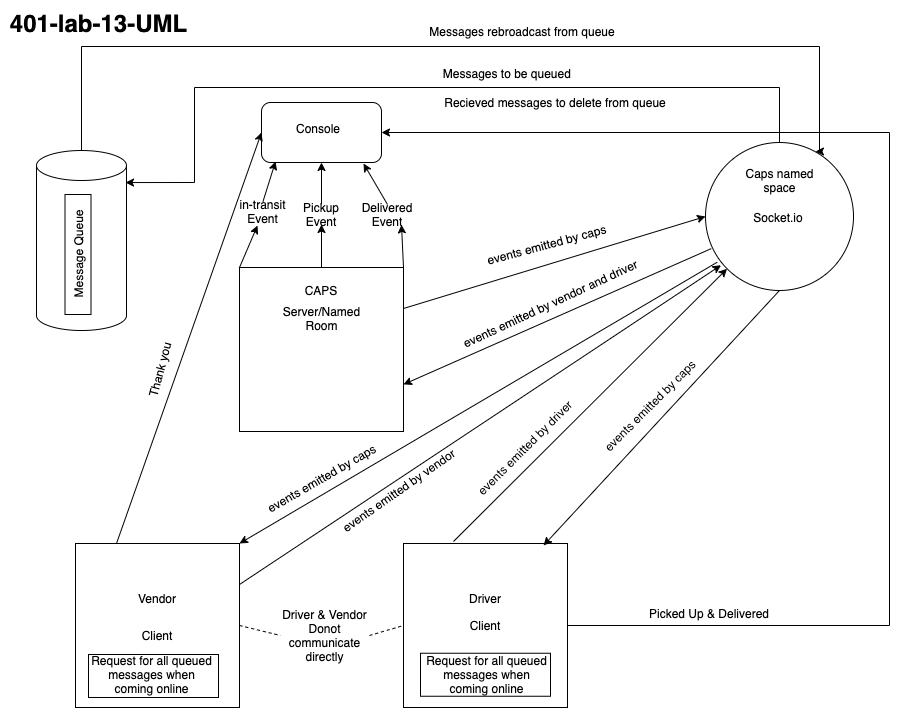

The diagram above was exported from draw.io. Its source (the exported page's mxGraphModel, read from the mxfile embedded in the PNG):
<mxGraphModel dx="911" dy="1067" grid="0" gridSize="10" guides="1" tooltips="1" connect="1" arrows="1" fold="1" page="0" pageScale="1" pageWidth="850" pageHeight="1100" math="0" shadow="0">
  <root>
    <mxCell id="0" />
    <mxCell id="1" parent="0" />
    <mxCell id="Yxjmmub_Bs9TzOwdyAuo-6" value="" style="rounded=0;whiteSpace=wrap;html=1;" vertex="1" parent="1">
      <mxGeometry x="635.5" y="604" width="130" height="43" as="geometry" />
    </mxCell>
    <mxCell id="v0KNbOx6X0lOELBakrsq-1" value="" style="whiteSpace=wrap;html=1;aspect=fixed;" parent="1" vertex="1">
      <mxGeometry x="454" y="217" width="164" height="164" as="geometry" />
    </mxCell>
    <mxCell id="v0KNbOx6X0lOELBakrsq-35" style="edgeStyle=orthogonalEdgeStyle;rounded=0;orthogonalLoop=1;jettySize=auto;html=1;exitX=1;exitY=0.5;exitDx=0;exitDy=0;entryX=1;entryY=0.5;entryDx=0;entryDy=0;" parent="1" source="v0KNbOx6X0lOELBakrsq-2" target="v0KNbOx6X0lOELBakrsq-10" edge="1">
      <mxGeometry relative="1" as="geometry">
        <mxPoint x="1086" y="38" as="targetPoint" />
        <Array as="points">
          <mxPoint x="1104" y="575" />
          <mxPoint x="1104" y="82" />
        </Array>
      </mxGeometry>
    </mxCell>
    <mxCell id="v0KNbOx6X0lOELBakrsq-2" value="" style="whiteSpace=wrap;html=1;aspect=fixed;" parent="1" vertex="1">
      <mxGeometry x="618" y="493" width="164" height="164" as="geometry" />
    </mxCell>
    <mxCell id="v0KNbOx6X0lOELBakrsq-3" value="" style="whiteSpace=wrap;html=1;aspect=fixed;" parent="1" vertex="1">
      <mxGeometry x="290" y="493" width="164" height="164" as="geometry" />
    </mxCell>
    <mxCell id="Yxjmmub_Bs9TzOwdyAuo-10" style="edgeStyle=orthogonalEdgeStyle;rounded=0;orthogonalLoop=1;jettySize=auto;html=1;exitX=0.5;exitY=0;exitDx=0;exitDy=0;entryX=0.989;entryY=0.178;entryDx=0;entryDy=0;entryPerimeter=0;" edge="1" parent="1" source="v0KNbOx6X0lOELBakrsq-4" target="Yxjmmub_Bs9TzOwdyAuo-8">
      <mxGeometry relative="1" as="geometry">
        <mxPoint x="838" y="13" as="targetPoint" />
        <Array as="points">
          <mxPoint x="994" y="37" />
          <mxPoint x="409" y="37" />
          <mxPoint x="409" y="132" />
        </Array>
      </mxGeometry>
    </mxCell>
    <mxCell id="v0KNbOx6X0lOELBakrsq-4" value="" style="ellipse;whiteSpace=wrap;html=1;aspect=fixed;" parent="1" vertex="1">
      <mxGeometry x="920" y="92" width="148" height="148" as="geometry" />
    </mxCell>
    <mxCell id="v0KNbOx6X0lOELBakrsq-5" value="&lt;font style=&quot;font-size: 24px&quot;&gt;&lt;b&gt;401-lab-13-UML&lt;/b&gt;&lt;/font&gt;" style="text;html=1;strokeColor=none;fillColor=none;align=center;verticalAlign=middle;whiteSpace=wrap;rounded=0;" parent="1" vertex="1">
      <mxGeometry x="215" y="-50" width="197" height="46" as="geometry" />
    </mxCell>
    <mxCell id="v0KNbOx6X0lOELBakrsq-6" value="Socket.io" style="text;html=1;strokeColor=none;fillColor=none;align=center;verticalAlign=middle;whiteSpace=wrap;rounded=0;" parent="1" vertex="1">
      <mxGeometry x="973" y="157" width="40" height="20" as="geometry" />
    </mxCell>
    <mxCell id="v0KNbOx6X0lOELBakrsq-7" value="CAPS" style="text;html=1;strokeColor=none;fillColor=none;align=center;verticalAlign=middle;whiteSpace=wrap;rounded=0;" parent="1" vertex="1">
      <mxGeometry x="516" y="230" width="40" height="20" as="geometry" />
    </mxCell>
    <mxCell id="v0KNbOx6X0lOELBakrsq-8" value="Vendor" style="text;html=1;strokeColor=none;fillColor=none;align=center;verticalAlign=middle;whiteSpace=wrap;rounded=0;" parent="1" vertex="1">
      <mxGeometry x="352" y="538" width="40" height="20" as="geometry" />
    </mxCell>
    <mxCell id="v0KNbOx6X0lOELBakrsq-9" value="Driver" style="text;html=1;strokeColor=none;fillColor=none;align=center;verticalAlign=middle;whiteSpace=wrap;rounded=0;" parent="1" vertex="1">
      <mxGeometry x="680" y="538" width="40" height="20" as="geometry" />
    </mxCell>
    <mxCell id="v0KNbOx6X0lOELBakrsq-10" value="" style="rounded=1;whiteSpace=wrap;html=1;" parent="1" vertex="1">
      <mxGeometry x="476" y="52" width="120" height="60" as="geometry" />
    </mxCell>
    <mxCell id="v0KNbOx6X0lOELBakrsq-11" value="Console" style="text;html=1;strokeColor=none;fillColor=none;align=center;verticalAlign=middle;whiteSpace=wrap;rounded=0;" parent="1" vertex="1">
      <mxGeometry x="513" y="68" width="40" height="20" as="geometry" />
    </mxCell>
    <mxCell id="v0KNbOx6X0lOELBakrsq-12" value="" style="endArrow=classic;html=1;exitX=0.5;exitY=0;exitDx=0;exitDy=0;entryX=0.117;entryY=0.983;entryDx=0;entryDy=0;entryPerimeter=0;" parent="1" source="v0KNbOx6X0lOELBakrsq-33" target="v0KNbOx6X0lOELBakrsq-10" edge="1">
      <mxGeometry width="50" height="50" relative="1" as="geometry">
        <mxPoint x="553" y="390" as="sourcePoint" />
        <mxPoint x="603" y="340" as="targetPoint" />
      </mxGeometry>
    </mxCell>
    <mxCell id="v0KNbOx6X0lOELBakrsq-13" value="" style="endArrow=classic;html=1;exitX=0.5;exitY=0;exitDx=0;exitDy=0;entryX=0.85;entryY=1.017;entryDx=0;entryDy=0;entryPerimeter=0;" parent="1" source="v0KNbOx6X0lOELBakrsq-31" target="v0KNbOx6X0lOELBakrsq-10" edge="1">
      <mxGeometry width="50" height="50" relative="1" as="geometry">
        <mxPoint x="553" y="390" as="sourcePoint" />
        <mxPoint x="603" y="340" as="targetPoint" />
      </mxGeometry>
    </mxCell>
    <mxCell id="v0KNbOx6X0lOELBakrsq-14" value="" style="endArrow=classic;html=1;exitX=0.5;exitY=0;exitDx=0;exitDy=0;entryX=0.5;entryY=1;entryDx=0;entryDy=0;" parent="1" source="v0KNbOx6X0lOELBakrsq-29" target="v0KNbOx6X0lOELBakrsq-10" edge="1">
      <mxGeometry width="50" height="50" relative="1" as="geometry">
        <mxPoint x="553" y="390" as="sourcePoint" />
        <mxPoint x="603" y="340" as="targetPoint" />
      </mxGeometry>
    </mxCell>
    <mxCell id="v0KNbOx6X0lOELBakrsq-15" value="" style="endArrow=classic;html=1;exitX=1;exitY=0.25;exitDx=0;exitDy=0;entryX=0;entryY=0.5;entryDx=0;entryDy=0;" parent="1" source="v0KNbOx6X0lOELBakrsq-1" target="v0KNbOx6X0lOELBakrsq-4" edge="1">
      <mxGeometry width="50" height="50" relative="1" as="geometry">
        <mxPoint x="553" y="390" as="sourcePoint" />
        <mxPoint x="603" y="340" as="targetPoint" />
      </mxGeometry>
    </mxCell>
    <mxCell id="v0KNbOx6X0lOELBakrsq-16" value="events emitted by caps" style="text;html=1;strokeColor=none;fillColor=none;align=center;verticalAlign=middle;whiteSpace=wrap;rounded=0;rotation=-15;" parent="1" vertex="1">
      <mxGeometry x="697" y="184" width="129" height="20" as="geometry" />
    </mxCell>
    <mxCell id="v0KNbOx6X0lOELBakrsq-17" value="" style="endArrow=classic;html=1;exitX=0.5;exitY=1;exitDx=0;exitDy=0;entryX=0.854;entryY=0.012;entryDx=0;entryDy=0;entryPerimeter=0;" parent="1" source="v0KNbOx6X0lOELBakrsq-4" target="v0KNbOx6X0lOELBakrsq-2" edge="1">
      <mxGeometry width="50" height="50" relative="1" as="geometry">
        <mxPoint x="553" y="369" as="sourcePoint" />
        <mxPoint x="603" y="319" as="targetPoint" />
      </mxGeometry>
    </mxCell>
    <mxCell id="v0KNbOx6X0lOELBakrsq-18" value="" style="endArrow=classic;html=1;exitX=0.079;exitY=0.809;exitDx=0;exitDy=0;exitPerimeter=0;entryX=1;entryY=0;entryDx=0;entryDy=0;" parent="1" source="v0KNbOx6X0lOELBakrsq-4" target="v0KNbOx6X0lOELBakrsq-3" edge="1">
      <mxGeometry width="50" height="50" relative="1" as="geometry">
        <mxPoint x="553" y="369" as="sourcePoint" />
        <mxPoint x="603" y="319" as="targetPoint" />
      </mxGeometry>
    </mxCell>
    <mxCell id="v0KNbOx6X0lOELBakrsq-19" value="events emitted by caps" style="text;html=1;strokeColor=none;fillColor=none;align=center;verticalAlign=middle;whiteSpace=wrap;rounded=0;rotation=-45;" parent="1" vertex="1">
      <mxGeometry x="800" y="345" width="129" height="20" as="geometry" />
    </mxCell>
    <mxCell id="v0KNbOx6X0lOELBakrsq-20" value="events emitted by caps" style="text;html=1;strokeColor=none;fillColor=none;align=center;verticalAlign=middle;whiteSpace=wrap;rounded=0;rotation=-30;" parent="1" vertex="1">
      <mxGeometry x="471.5" y="418" width="129" height="20" as="geometry" />
    </mxCell>
    <mxCell id="v0KNbOx6X0lOELBakrsq-21" value="" style="endArrow=classic;html=1;" parent="1" target="v0KNbOx6X0lOELBakrsq-4" edge="1">
      <mxGeometry width="50" height="50" relative="1" as="geometry">
        <mxPoint x="668" y="491" as="sourcePoint" />
        <mxPoint x="603" y="319" as="targetPoint" />
      </mxGeometry>
    </mxCell>
    <mxCell id="v0KNbOx6X0lOELBakrsq-22" value="events emitted by driver" style="text;html=1;strokeColor=none;fillColor=none;align=center;verticalAlign=middle;whiteSpace=wrap;rounded=0;rotation=-45;" parent="1" vertex="1">
      <mxGeometry x="672.12" y="386.88" width="135" height="20" as="geometry" />
    </mxCell>
    <mxCell id="v0KNbOx6X0lOELBakrsq-23" value="" style="endArrow=classic;html=1;exitX=1;exitY=0.25;exitDx=0;exitDy=0;entryX=0.105;entryY=0.829;entryDx=0;entryDy=0;entryPerimeter=0;" parent="1" source="v0KNbOx6X0lOELBakrsq-3" target="v0KNbOx6X0lOELBakrsq-4" edge="1">
      <mxGeometry width="50" height="50" relative="1" as="geometry">
        <mxPoint x="553" y="362" as="sourcePoint" />
        <mxPoint x="603" y="312" as="targetPoint" />
      </mxGeometry>
    </mxCell>
    <mxCell id="v0KNbOx6X0lOELBakrsq-24" value="events emitted by vendor" style="text;html=1;strokeColor=none;fillColor=none;align=center;verticalAlign=middle;whiteSpace=wrap;rounded=0;rotation=-35;" parent="1" vertex="1">
      <mxGeometry x="538.73" y="429.98" width="149" height="20" as="geometry" />
    </mxCell>
    <mxCell id="v0KNbOx6X0lOELBakrsq-25" value="" style="endArrow=classic;html=1;exitX=0.039;exitY=0.717;exitDx=0;exitDy=0;exitPerimeter=0;entryX=1;entryY=0.713;entryDx=0;entryDy=0;entryPerimeter=0;" parent="1" source="v0KNbOx6X0lOELBakrsq-4" target="v0KNbOx6X0lOELBakrsq-1" edge="1">
      <mxGeometry width="50" height="50" relative="1" as="geometry">
        <mxPoint x="553" y="355" as="sourcePoint" />
        <mxPoint x="603" y="305" as="targetPoint" />
      </mxGeometry>
    </mxCell>
    <mxCell id="v0KNbOx6X0lOELBakrsq-26" value="events emitted by vendor and driver" style="text;html=1;strokeColor=none;fillColor=none;align=center;verticalAlign=middle;whiteSpace=wrap;rounded=0;rotation=-25;" parent="1" vertex="1">
      <mxGeometry x="618" y="243" width="294" height="20" as="geometry" />
    </mxCell>
    <mxCell id="v0KNbOx6X0lOELBakrsq-27" value="" style="endArrow=classic;html=1;exitX=0.25;exitY=0;exitDx=0;exitDy=0;entryX=0;entryY=0.5;entryDx=0;entryDy=0;" parent="1" source="v0KNbOx6X0lOELBakrsq-3" target="v0KNbOx6X0lOELBakrsq-10" edge="1">
      <mxGeometry width="50" height="50" relative="1" as="geometry">
        <mxPoint x="553" y="355" as="sourcePoint" />
        <mxPoint x="603" y="305" as="targetPoint" />
      </mxGeometry>
    </mxCell>
    <mxCell id="v0KNbOx6X0lOELBakrsq-28" value="Thank you" style="text;html=1;strokeColor=none;fillColor=none;align=center;verticalAlign=middle;whiteSpace=wrap;rounded=0;rotation=-75;" parent="1" vertex="1">
      <mxGeometry x="337" y="309" width="75" height="20" as="geometry" />
    </mxCell>
    <mxCell id="v0KNbOx6X0lOELBakrsq-29" value="Pickup&lt;br&gt;Event" style="text;html=1;strokeColor=none;fillColor=none;align=center;verticalAlign=middle;whiteSpace=wrap;rounded=0;" parent="1" vertex="1">
      <mxGeometry x="516" y="154" width="40" height="20" as="geometry" />
    </mxCell>
    <mxCell id="v0KNbOx6X0lOELBakrsq-30" value="" style="endArrow=classic;html=1;exitX=0.5;exitY=0;exitDx=0;exitDy=0;entryX=0.5;entryY=1;entryDx=0;entryDy=0;" parent="1" source="v0KNbOx6X0lOELBakrsq-1" target="v0KNbOx6X0lOELBakrsq-29" edge="1">
      <mxGeometry width="50" height="50" relative="1" as="geometry">
        <mxPoint x="536" y="217" as="sourcePoint" />
        <mxPoint x="536" y="112" as="targetPoint" />
      </mxGeometry>
    </mxCell>
    <mxCell id="v0KNbOx6X0lOELBakrsq-31" value="Delivered&lt;br&gt;Event" style="text;html=1;strokeColor=none;fillColor=none;align=center;verticalAlign=middle;whiteSpace=wrap;rounded=0;" parent="1" vertex="1">
      <mxGeometry x="582" y="154" width="40" height="20" as="geometry" />
    </mxCell>
    <mxCell id="v0KNbOx6X0lOELBakrsq-32" value="" style="endArrow=classic;html=1;exitX=1;exitY=0;exitDx=0;exitDy=0;entryX=0.85;entryY=1.017;entryDx=0;entryDy=0;entryPerimeter=0;" parent="1" source="v0KNbOx6X0lOELBakrsq-1" target="v0KNbOx6X0lOELBakrsq-31" edge="1">
      <mxGeometry width="50" height="50" relative="1" as="geometry">
        <mxPoint x="618" y="217" as="sourcePoint" />
        <mxPoint x="578" y="113.01999999999998" as="targetPoint" />
      </mxGeometry>
    </mxCell>
    <mxCell id="v0KNbOx6X0lOELBakrsq-33" value="in-transit&lt;br&gt;Event" style="text;html=1;strokeColor=none;fillColor=none;align=center;verticalAlign=middle;whiteSpace=wrap;rounded=0;" parent="1" vertex="1">
      <mxGeometry x="453" y="151" width="49" height="20" as="geometry" />
    </mxCell>
    <mxCell id="v0KNbOx6X0lOELBakrsq-34" value="" style="endArrow=classic;html=1;exitX=0;exitY=0;exitDx=0;exitDy=0;entryX=0.388;entryY=1.2;entryDx=0;entryDy=0;entryPerimeter=0;" parent="1" source="v0KNbOx6X0lOELBakrsq-1" target="v0KNbOx6X0lOELBakrsq-33" edge="1">
      <mxGeometry width="50" height="50" relative="1" as="geometry">
        <mxPoint x="454" y="217" as="sourcePoint" />
        <mxPoint x="490.03999999999996" y="110.98000000000002" as="targetPoint" />
      </mxGeometry>
    </mxCell>
    <mxCell id="v0KNbOx6X0lOELBakrsq-36" value="Picked Up &amp;amp; Delivered" style="text;html=1;strokeColor=none;fillColor=none;align=center;verticalAlign=middle;whiteSpace=wrap;rounded=0;" parent="1" vertex="1">
      <mxGeometry x="849" y="553" width="150" height="20" as="geometry" />
    </mxCell>
    <mxCell id="pGP7jTcfdvNw32qJ96-1-2" value="Server/Named Room" style="text;html=1;strokeColor=none;fillColor=none;align=center;verticalAlign=middle;whiteSpace=wrap;rounded=0;" parent="1" vertex="1">
      <mxGeometry x="491" y="258" width="91" height="20" as="geometry" />
    </mxCell>
    <mxCell id="pGP7jTcfdvNw32qJ96-1-3" value="Client" style="text;html=1;strokeColor=none;fillColor=none;align=center;verticalAlign=middle;whiteSpace=wrap;rounded=0;" parent="1" vertex="1">
      <mxGeometry x="352" y="575" width="40" height="20" as="geometry" />
    </mxCell>
    <mxCell id="pGP7jTcfdvNw32qJ96-1-4" value="Client" style="text;html=1;strokeColor=none;fillColor=none;align=center;verticalAlign=middle;whiteSpace=wrap;rounded=0;" parent="1" vertex="1">
      <mxGeometry x="680" y="565" width="40" height="20" as="geometry" />
    </mxCell>
    <mxCell id="pGP7jTcfdvNw32qJ96-1-5" value="" style="endArrow=none;dashed=1;html=1;exitX=1;exitY=0.5;exitDx=0;exitDy=0;entryX=0;entryY=0.5;entryDx=0;entryDy=0;" parent="1" source="pGP7jTcfdvNw32qJ96-1-6" target="v0KNbOx6X0lOELBakrsq-2" edge="1">
      <mxGeometry width="50" height="50" relative="1" as="geometry">
        <mxPoint x="640" y="486" as="sourcePoint" />
        <mxPoint x="690" y="436" as="targetPoint" />
      </mxGeometry>
    </mxCell>
    <mxCell id="pGP7jTcfdvNw32qJ96-1-6" value="Driver &amp;amp; Vendor&lt;br&gt;Donot communicate&lt;br&gt;directly" style="text;html=1;strokeColor=none;fillColor=none;align=center;verticalAlign=middle;whiteSpace=wrap;rounded=0;" parent="1" vertex="1">
      <mxGeometry x="495" y="523" width="89" height="124" as="geometry" />
    </mxCell>
    <mxCell id="pGP7jTcfdvNw32qJ96-1-7" value="" style="endArrow=none;dashed=1;html=1;exitX=1;exitY=0.5;exitDx=0;exitDy=0;entryX=0;entryY=0.5;entryDx=0;entryDy=0;" parent="1" source="v0KNbOx6X0lOELBakrsq-3" target="pGP7jTcfdvNw32qJ96-1-6" edge="1">
      <mxGeometry width="50" height="50" relative="1" as="geometry">
        <mxPoint x="454" y="575" as="sourcePoint" />
        <mxPoint x="618" y="575" as="targetPoint" />
      </mxGeometry>
    </mxCell>
    <mxCell id="Yxjmmub_Bs9TzOwdyAuo-3" value="" style="rounded=0;whiteSpace=wrap;html=1;" vertex="1" parent="1">
      <mxGeometry x="303" y="604" width="130" height="43" as="geometry" />
    </mxCell>
    <mxCell id="Yxjmmub_Bs9TzOwdyAuo-4" value="Request for all queued messages when coming online" style="text;html=1;strokeColor=none;fillColor=none;align=center;verticalAlign=middle;whiteSpace=wrap;rounded=0;" vertex="1" parent="1">
      <mxGeometry x="302" y="613" width="129" height="22.5" as="geometry" />
    </mxCell>
    <mxCell id="Yxjmmub_Bs9TzOwdyAuo-7" value="" style="rounded=0;whiteSpace=wrap;html=1;" vertex="1" parent="1">
      <mxGeometry x="635" y="602.75" width="130" height="43" as="geometry" />
    </mxCell>
    <mxCell id="Yxjmmub_Bs9TzOwdyAuo-5" value="Request for all queued messages when coming online" style="text;html=1;strokeColor=none;fillColor=none;align=center;verticalAlign=middle;whiteSpace=wrap;rounded=0;" vertex="1" parent="1">
      <mxGeometry x="636.5" y="613" width="129" height="22.5" as="geometry" />
    </mxCell>
    <mxCell id="Yxjmmub_Bs9TzOwdyAuo-13" style="edgeStyle=orthogonalEdgeStyle;rounded=0;orthogonalLoop=1;jettySize=auto;html=1;exitX=0.5;exitY=0;exitDx=0;exitDy=0;exitPerimeter=0;entryX=0.743;entryY=0.061;entryDx=0;entryDy=0;entryPerimeter=0;" edge="1" parent="1" source="Yxjmmub_Bs9TzOwdyAuo-8" target="v0KNbOx6X0lOELBakrsq-4">
      <mxGeometry relative="1" as="geometry">
        <mxPoint x="1034" y="-89" as="targetPoint" />
        <Array as="points">
          <mxPoint x="296" y="-4" />
          <mxPoint x="1034" y="-4" />
          <mxPoint x="1034" y="101" />
        </Array>
      </mxGeometry>
    </mxCell>
    <mxCell id="Yxjmmub_Bs9TzOwdyAuo-8" value="" style="shape=cylinder3;whiteSpace=wrap;html=1;boundedLbl=1;backgroundOutline=1;size=15;" vertex="1" parent="1">
      <mxGeometry x="251" y="100" width="90" height="180" as="geometry" />
    </mxCell>
    <mxCell id="Yxjmmub_Bs9TzOwdyAuo-2" value="Message Queue" style="rounded=0;whiteSpace=wrap;html=1;rotation=-90;" vertex="1" parent="1">
      <mxGeometry x="232.5" y="191" width="120" height="26" as="geometry" />
    </mxCell>
    <mxCell id="Yxjmmub_Bs9TzOwdyAuo-11" value="Messages to be queued&amp;nbsp;" style="text;html=1;strokeColor=none;fillColor=none;align=center;verticalAlign=middle;whiteSpace=wrap;rounded=0;" vertex="1" parent="1">
      <mxGeometry x="651" y="13" width="145" height="20" as="geometry" />
    </mxCell>
    <mxCell id="Yxjmmub_Bs9TzOwdyAuo-12" value="Recieved messages to delete from queue" style="text;html=1;strokeColor=none;fillColor=none;align=center;verticalAlign=middle;whiteSpace=wrap;rounded=0;" vertex="1" parent="1">
      <mxGeometry x="649" y="42" width="242" height="20" as="geometry" />
    </mxCell>
    <mxCell id="Yxjmmub_Bs9TzOwdyAuo-14" value="Messages rebroadcast from queue" style="text;html=1;strokeColor=none;fillColor=none;align=center;verticalAlign=middle;whiteSpace=wrap;rounded=0;" vertex="1" parent="1">
      <mxGeometry x="628" y="-29" width="218" height="20" as="geometry" />
    </mxCell>
    <mxCell id="Yxjmmub_Bs9TzOwdyAuo-15" value="Caps named space" style="text;html=1;strokeColor=none;fillColor=none;align=center;verticalAlign=middle;whiteSpace=wrap;rounded=0;" vertex="1" parent="1">
      <mxGeometry x="945.5" y="114" width="97" height="32" as="geometry" />
    </mxCell>
  </root>
</mxGraphModel>